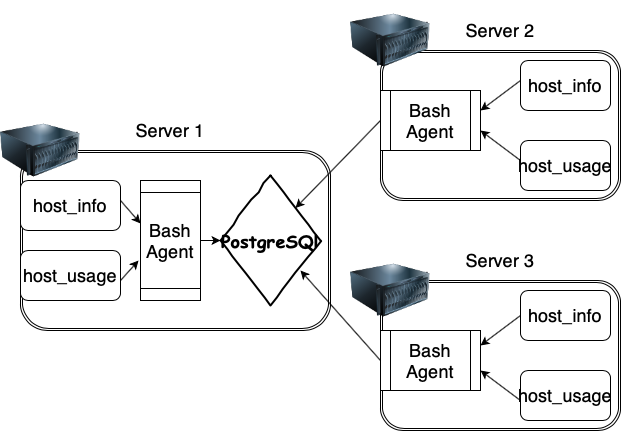

The diagram above was exported from draw.io. Its source (the exported page's mxGraphModel, read from the mxfile embedded in the PNG):
<mxGraphModel dx="466" dy="639" grid="1" gridSize="10" guides="1" tooltips="1" connect="1" arrows="1" fold="1" page="1" pageScale="1" pageWidth="827" pageHeight="1169" math="0" shadow="0">
  <root>
    <mxCell id="WIyWlLk6GJQsqaUBKTNV-0" />
    <mxCell id="WIyWlLk6GJQsqaUBKTNV-1" parent="WIyWlLk6GJQsqaUBKTNV-0" />
    <mxCell id="kLsnXmnJABAKS59aYwdr-1" value="" style="shape=ext;double=1;rounded=1;whiteSpace=wrap;html=1;" parent="WIyWlLk6GJQsqaUBKTNV-1" vertex="1">
      <mxGeometry x="70" y="270" width="310" height="180" as="geometry" />
    </mxCell>
    <mxCell id="kLsnXmnJABAKS59aYwdr-2" value="" style="shape=ext;double=1;rounded=1;whiteSpace=wrap;html=1;" parent="WIyWlLk6GJQsqaUBKTNV-1" vertex="1">
      <mxGeometry x="430" y="400" width="240" height="150" as="geometry" />
    </mxCell>
    <mxCell id="kLsnXmnJABAKS59aYwdr-3" value="" style="shape=ext;double=1;rounded=1;whiteSpace=wrap;html=1;" parent="WIyWlLk6GJQsqaUBKTNV-1" vertex="1">
      <mxGeometry x="430" y="170" width="240" height="150" as="geometry" />
    </mxCell>
    <mxCell id="kLsnXmnJABAKS59aYwdr-4" value="" style="image;html=1;labelBackgroundColor=#ffffff;image=img/lib/clip_art/computers/Server_128x128.png" parent="WIyWlLk6GJQsqaUBKTNV-1" vertex="1">
      <mxGeometry x="50" y="230" width="80" height="80" as="geometry" />
    </mxCell>
    <mxCell id="kLsnXmnJABAKS59aYwdr-5" value="" style="image;html=1;labelBackgroundColor=#ffffff;image=img/lib/clip_art/computers/Server_128x128.png" parent="WIyWlLk6GJQsqaUBKTNV-1" vertex="1">
      <mxGeometry x="400" y="370" width="80" height="80" as="geometry" />
    </mxCell>
    <mxCell id="kLsnXmnJABAKS59aYwdr-6" value="" style="image;html=1;labelBackgroundColor=#ffffff;image=img/lib/clip_art/computers/Server_128x128.png" parent="WIyWlLk6GJQsqaUBKTNV-1" vertex="1">
      <mxGeometry x="400" y="120" width="80" height="80" as="geometry" />
    </mxCell>
    <mxCell id="kLsnXmnJABAKS59aYwdr-7" value="&lt;font style=&quot;font-size: 18px&quot;&gt;Server 1&lt;/font&gt;" style="text;html=1;strokeColor=none;fillColor=none;align=center;verticalAlign=middle;whiteSpace=wrap;rounded=0;" parent="WIyWlLk6GJQsqaUBKTNV-1" vertex="1">
      <mxGeometry x="140" y="230" width="160" height="40" as="geometry" />
    </mxCell>
    <mxCell id="kLsnXmnJABAKS59aYwdr-11" value="&lt;font size=&quot;4&quot;&gt;Server 2&lt;/font&gt;" style="text;html=1;strokeColor=none;fillColor=none;align=center;verticalAlign=middle;whiteSpace=wrap;rounded=0;" parent="WIyWlLk6GJQsqaUBKTNV-1" vertex="1">
      <mxGeometry x="470" y="130" width="160" height="40" as="geometry" />
    </mxCell>
    <mxCell id="kLsnXmnJABAKS59aYwdr-12" value="&lt;font size=&quot;4&quot;&gt;Server 3&lt;br&gt;&lt;/font&gt;" style="text;html=1;strokeColor=none;fillColor=none;align=center;verticalAlign=middle;whiteSpace=wrap;rounded=0;" parent="WIyWlLk6GJQsqaUBKTNV-1" vertex="1">
      <mxGeometry x="470" y="360" width="160" height="40" as="geometry" />
    </mxCell>
    <mxCell id="kLsnXmnJABAKS59aYwdr-17" value="&lt;font style=&quot;font-size: 18px&quot;&gt;Bash Agent&lt;/font&gt;" style="shape=process;whiteSpace=wrap;html=1;backgroundOutline=1;" parent="WIyWlLk6GJQsqaUBKTNV-1" vertex="1">
      <mxGeometry x="430" y="450" width="100" height="60" as="geometry" />
    </mxCell>
    <mxCell id="kLsnXmnJABAKS59aYwdr-27" value="&lt;font style=&quot;font-size: 18px&quot;&gt;host_info&lt;/font&gt;" style="rounded=1;whiteSpace=wrap;html=1;" parent="WIyWlLk6GJQsqaUBKTNV-1" vertex="1">
      <mxGeometry x="570" y="410" width="90" height="50" as="geometry" />
    </mxCell>
    <mxCell id="kLsnXmnJABAKS59aYwdr-28" value="&lt;font style=&quot;font-size: 18px&quot;&gt;host_usage&lt;/font&gt;" style="rounded=1;whiteSpace=wrap;html=1;" parent="WIyWlLk6GJQsqaUBKTNV-1" vertex="1">
      <mxGeometry x="570" y="490" width="90" height="50" as="geometry" />
    </mxCell>
    <mxCell id="kLsnXmnJABAKS59aYwdr-31" value="&lt;font style=&quot;font-size: 18px&quot;&gt;Bash Agent&lt;/font&gt;" style="shape=process;whiteSpace=wrap;html=1;backgroundOutline=1;" parent="WIyWlLk6GJQsqaUBKTNV-1" vertex="1">
      <mxGeometry x="430" y="210" width="100" height="60" as="geometry" />
    </mxCell>
    <mxCell id="kLsnXmnJABAKS59aYwdr-32" value="&lt;font style=&quot;font-size: 18px&quot;&gt;host_info&lt;/font&gt;" style="rounded=1;whiteSpace=wrap;html=1;" parent="WIyWlLk6GJQsqaUBKTNV-1" vertex="1">
      <mxGeometry x="570" y="180" width="90" height="50" as="geometry" />
    </mxCell>
    <mxCell id="kLsnXmnJABAKS59aYwdr-33" value="&lt;font style=&quot;font-size: 18px&quot;&gt;host_usage&lt;/font&gt;" style="rounded=1;whiteSpace=wrap;html=1;" parent="WIyWlLk6GJQsqaUBKTNV-1" vertex="1">
      <mxGeometry x="570" y="260" width="90" height="50" as="geometry" />
    </mxCell>
    <mxCell id="kLsnXmnJABAKS59aYwdr-34" style="edgeStyle=orthogonalEdgeStyle;rounded=0;orthogonalLoop=1;jettySize=auto;html=1;exitX=0.5;exitY=1;exitDx=0;exitDy=0;" parent="WIyWlLk6GJQsqaUBKTNV-1" source="kLsnXmnJABAKS59aYwdr-3" target="kLsnXmnJABAKS59aYwdr-3" edge="1">
      <mxGeometry relative="1" as="geometry" />
    </mxCell>
    <mxCell id="kLsnXmnJABAKS59aYwdr-37" value="&lt;font style=&quot;font-size: 18px&quot;&gt;Bash Agent&lt;/font&gt;" style="shape=process;whiteSpace=wrap;html=1;backgroundOutline=1;direction=south;" parent="WIyWlLk6GJQsqaUBKTNV-1" vertex="1">
      <mxGeometry x="190" y="300" width="60" height="120" as="geometry" />
    </mxCell>
    <mxCell id="kLsnXmnJABAKS59aYwdr-38" value="&lt;font style=&quot;font-size: 18px&quot;&gt;host_info&lt;/font&gt;" style="rounded=1;whiteSpace=wrap;html=1;" parent="WIyWlLk6GJQsqaUBKTNV-1" vertex="1">
      <mxGeometry x="70" y="300" width="100" height="50" as="geometry" />
    </mxCell>
    <mxCell id="kLsnXmnJABAKS59aYwdr-39" value="&lt;font style=&quot;font-size: 18px&quot;&gt;host_usage&lt;/font&gt;" style="rounded=1;whiteSpace=wrap;html=1;" parent="WIyWlLk6GJQsqaUBKTNV-1" vertex="1">
      <mxGeometry x="70" y="370" width="100" height="50" as="geometry" />
    </mxCell>
    <mxCell id="kLsnXmnJABAKS59aYwdr-42" value="" style="endArrow=classic;html=1;" parent="WIyWlLk6GJQsqaUBKTNV-1" edge="1">
      <mxGeometry width="50" height="50" relative="1" as="geometry">
        <mxPoint x="570" y="200" as="sourcePoint" />
        <mxPoint x="530" y="230" as="targetPoint" />
      </mxGeometry>
    </mxCell>
    <mxCell id="kLsnXmnJABAKS59aYwdr-43" value="" style="endArrow=classic;html=1;" parent="WIyWlLk6GJQsqaUBKTNV-1" edge="1">
      <mxGeometry width="50" height="50" relative="1" as="geometry">
        <mxPoint x="570" y="280" as="sourcePoint" />
        <mxPoint x="530" y="250" as="targetPoint" />
      </mxGeometry>
    </mxCell>
    <mxCell id="kLsnXmnJABAKS59aYwdr-45" value="" style="endArrow=classic;html=1;" parent="WIyWlLk6GJQsqaUBKTNV-1" edge="1">
      <mxGeometry width="50" height="50" relative="1" as="geometry">
        <mxPoint x="570" y="520" as="sourcePoint" />
        <mxPoint x="530" y="490" as="targetPoint" />
      </mxGeometry>
    </mxCell>
    <mxCell id="kLsnXmnJABAKS59aYwdr-46" value="" style="endArrow=classic;html=1;entryX=1;entryY=0.25;entryDx=0;entryDy=0;exitX=0;exitY=0.5;exitDx=0;exitDy=0;" parent="WIyWlLk6GJQsqaUBKTNV-1" source="kLsnXmnJABAKS59aYwdr-27" target="kLsnXmnJABAKS59aYwdr-17" edge="1">
      <mxGeometry width="50" height="50" relative="1" as="geometry">
        <mxPoint x="570" y="480" as="sourcePoint" />
        <mxPoint x="530" y="510" as="targetPoint" />
      </mxGeometry>
    </mxCell>
    <mxCell id="kLsnXmnJABAKS59aYwdr-56" value="&lt;font style=&quot;font-size: 18px&quot;&gt;PostgreSQl&lt;/font&gt;" style="rhombus;html=1;align=center;whiteSpace=wrap;comic=1;strokeWidth=2;fontFamily=Comic Sans MS;fontStyle=1;" parent="WIyWlLk6GJQsqaUBKTNV-1" vertex="1">
      <mxGeometry x="270" y="295" width="100" height="130" as="geometry" />
    </mxCell>
    <mxCell id="kLsnXmnJABAKS59aYwdr-58" value="" style="endArrow=classic;html=1;entryX=0.667;entryY=1.033;entryDx=0;entryDy=0;entryPerimeter=0;" parent="WIyWlLk6GJQsqaUBKTNV-1" target="kLsnXmnJABAKS59aYwdr-37" edge="1">
      <mxGeometry width="50" height="50" relative="1" as="geometry">
        <mxPoint x="170" y="400" as="sourcePoint" />
        <mxPoint x="210" y="390" as="targetPoint" />
      </mxGeometry>
    </mxCell>
    <mxCell id="kLsnXmnJABAKS59aYwdr-59" value="" style="endArrow=classic;html=1;entryX=0.358;entryY=1;entryDx=0;entryDy=0;entryPerimeter=0;" parent="WIyWlLk6GJQsqaUBKTNV-1" target="kLsnXmnJABAKS59aYwdr-37" edge="1">
      <mxGeometry width="50" height="50" relative="1" as="geometry">
        <mxPoint x="170" y="320" as="sourcePoint" />
        <mxPoint x="210" y="340" as="targetPoint" />
      </mxGeometry>
    </mxCell>
    <mxCell id="kLsnXmnJABAKS59aYwdr-60" value="" style="endArrow=classic;html=1;" parent="WIyWlLk6GJQsqaUBKTNV-1" edge="1">
      <mxGeometry width="50" height="50" relative="1" as="geometry">
        <mxPoint x="250" y="360" as="sourcePoint" />
        <mxPoint x="270" y="360" as="targetPoint" />
      </mxGeometry>
    </mxCell>
    <mxCell id="kLsnXmnJABAKS59aYwdr-61" value="" style="endArrow=classic;html=1;exitX=0;exitY=0.5;exitDx=0;exitDy=0;" parent="WIyWlLk6GJQsqaUBKTNV-1" source="kLsnXmnJABAKS59aYwdr-17" edge="1">
      <mxGeometry width="50" height="50" relative="1" as="geometry">
        <mxPoint x="410" y="470" as="sourcePoint" />
        <mxPoint x="350" y="390" as="targetPoint" />
      </mxGeometry>
    </mxCell>
    <mxCell id="kLsnXmnJABAKS59aYwdr-62" value="" style="endArrow=classic;html=1;entryX=1;entryY=0;entryDx=0;entryDy=0;" parent="WIyWlLk6GJQsqaUBKTNV-1" target="kLsnXmnJABAKS59aYwdr-56" edge="1">
      <mxGeometry width="50" height="50" relative="1" as="geometry">
        <mxPoint x="430" y="240" as="sourcePoint" />
        <mxPoint x="370" y="320" as="targetPoint" />
      </mxGeometry>
    </mxCell>
  </root>
</mxGraphModel>